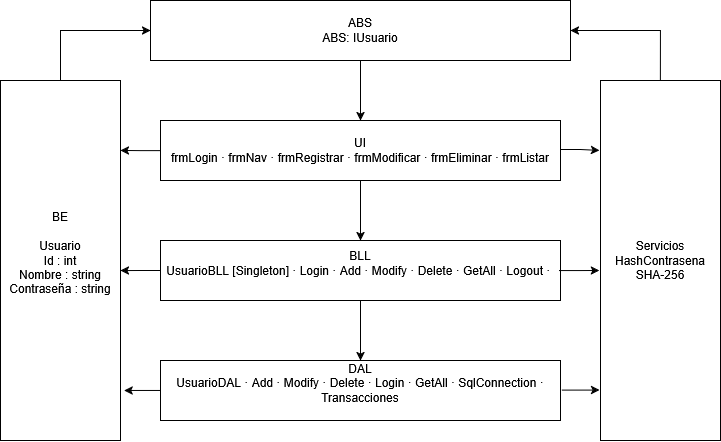

The diagram above was exported from draw.io. Its source (the exported page's mxGraphModel, read from the mxfile embedded in the PNG):
<mxGraphModel dx="975" dy="570" grid="1" gridSize="10" guides="1" tooltips="1" connect="1" arrows="1" fold="1" page="1" pageScale="1" pageWidth="827" pageHeight="1169" math="0" shadow="0">
  <root>
    <mxCell id="0" />
    <mxCell id="1" parent="0" />
    <mxCell id="oB14DMCEQidWqtXsw0hB-1" edge="1" parent="1" style="edgeStyle=orthogonalEdgeStyle;rounded=0;orthogonalLoop=1;jettySize=auto;html=1;entryX=0;entryY=0.5;entryDx=0;entryDy=0;exitX=1;exitY=0.192;exitDx=0;exitDy=0;exitPerimeter=0;">
      <mxGeometry relative="1" as="geometry">
        <mxPoint x="609" y="389.12" as="sourcePoint" />
        <mxPoint x="649" y="390" as="targetPoint" />
      </mxGeometry>
    </mxCell>
    <mxCell id="oB14DMCEQidWqtXsw0hB-2" edge="1" parent="1" style="edgeStyle=orthogonalEdgeStyle;rounded=0;orthogonalLoop=1;jettySize=auto;html=1;entryX=0;entryY=0.5;entryDx=0;entryDy=0;exitX=1.02;exitY=0.86;exitDx=0;exitDy=0;exitPerimeter=0;">
      <mxGeometry relative="1" as="geometry">
        <mxPoint x="611.4000000000001" y="629.5999999999999" as="sourcePoint" />
        <mxPoint x="649" y="630" as="targetPoint" />
      </mxGeometry>
    </mxCell>
    <mxCell id="oB14DMCEQidWqtXsw0hB-3" edge="1" parent="1" source="oB14DMCEQidWqtXsw0hB-4" style="edgeStyle=orthogonalEdgeStyle;rounded=0;orthogonalLoop=1;jettySize=auto;html=1;entryX=0;entryY=0.5;entryDx=0;entryDy=0;exitX=0.5;exitY=0;exitDx=0;exitDy=0;" target="oB14DMCEQidWqtXsw0hB-6">
      <mxGeometry relative="1" as="geometry" />
    </mxCell>
    <mxCell id="oB14DMCEQidWqtXsw0hB-4" parent="1" style="rounded=0;whiteSpace=wrap;html=1;" value="&lt;div&gt;BE&lt;/div&gt;&lt;div&gt;&lt;br&gt;&lt;/div&gt;&lt;div&gt;Usuario&lt;br&gt;Id : int&lt;br&gt;Nombre : string&lt;br&gt;Contraseña : string&lt;br&gt;&lt;br&gt;&lt;/div&gt;" vertex="1">
      <mxGeometry height="360" width="120" x="50" y="320" as="geometry" />
    </mxCell>
    <mxCell id="oB14DMCEQidWqtXsw0hB-5" edge="1" parent="1" source="oB14DMCEQidWqtXsw0hB-6" style="edgeStyle=orthogonalEdgeStyle;rounded=0;orthogonalLoop=1;jettySize=auto;html=1;entryX=0.5;entryY=0;entryDx=0;entryDy=0;" target="oB14DMCEQidWqtXsw0hB-8">
      <mxGeometry relative="1" as="geometry" />
    </mxCell>
    <mxCell id="oB14DMCEQidWqtXsw0hB-6" parent="1" style="rounded=0;whiteSpace=wrap;html=1;" value="&lt;div&gt;ABS&lt;/div&gt;&lt;div&gt;ABS: IUsuario&lt;/div&gt;" vertex="1">
      <mxGeometry height="60" width="420" x="200" y="240" as="geometry" />
    </mxCell>
    <mxCell id="oB14DMCEQidWqtXsw0hB-7" edge="1" parent="1" source="oB14DMCEQidWqtXsw0hB-8" style="edgeStyle=orthogonalEdgeStyle;rounded=0;orthogonalLoop=1;jettySize=auto;html=1;" target="oB14DMCEQidWqtXsw0hB-10" value="">
      <mxGeometry relative="1" as="geometry" />
    </mxCell>
    <mxCell id="oB14DMCEQidWqtXsw0hB-8" parent="1" style="rounded=0;whiteSpace=wrap;html=1;" value="&lt;div&gt;UI&lt;/div&gt;&lt;div&gt;frmLogin · frmNav · frmRegistrar · frmModificar · frmEliminar · frmListar&lt;/div&gt;" vertex="1">
      <mxGeometry height="60" width="400" x="210" y="360" as="geometry" />
    </mxCell>
    <mxCell id="oB14DMCEQidWqtXsw0hB-9" edge="1" parent="1" source="oB14DMCEQidWqtXsw0hB-10" style="edgeStyle=orthogonalEdgeStyle;rounded=0;orthogonalLoop=1;jettySize=auto;html=1;" target="oB14DMCEQidWqtXsw0hB-11" value="">
      <mxGeometry relative="1" as="geometry" />
    </mxCell>
    <mxCell id="oB14DMCEQidWqtXsw0hB-10" parent="1" style="rounded=0;whiteSpace=wrap;html=1;" value="BLL&lt;div&gt;&lt;div class=&quot;layer&quot;&gt;&lt;div class=&quot;layer-sub&quot;&gt;UsuarioBLL [Singleton] · Login · Add · Modify · Delete · GetAll · Logout ·&amp;nbsp;&lt;/div&gt;&lt;br&gt;      &lt;/div&gt;&lt;/div&gt;" vertex="1">
      <mxGeometry height="60" width="400" x="210" y="480" as="geometry" />
    </mxCell>
    <mxCell id="oB14DMCEQidWqtXsw0hB-11" parent="1" style="rounded=0;whiteSpace=wrap;html=1;" value="DAL&lt;div&gt;&lt;div class=&quot;layer&quot;&gt;&lt;div class=&quot;layer-sub&quot;&gt;UsuarioDAL · Add · Modify · Delete · Login · GetAll · SqlConnection · Transacciones&lt;/div&gt;&lt;br&gt;      &lt;/div&gt;&lt;/div&gt;" vertex="1">
      <mxGeometry height="60" width="400" x="210" y="600" as="geometry" />
    </mxCell>
    <mxCell id="oB14DMCEQidWqtXsw0hB-12" edge="1" parent="1" source="oB14DMCEQidWqtXsw0hB-13" style="edgeStyle=orthogonalEdgeStyle;rounded=0;orthogonalLoop=1;jettySize=auto;html=1;entryX=1;entryY=0.5;entryDx=0;entryDy=0;exitX=0.5;exitY=0;exitDx=0;exitDy=0;" target="oB14DMCEQidWqtXsw0hB-6">
      <mxGeometry relative="1" as="geometry" />
    </mxCell>
    <mxCell id="oB14DMCEQidWqtXsw0hB-13" parent="1" style="rounded=0;whiteSpace=wrap;html=1;" value="&lt;div&gt;Servicios&lt;/div&gt;&lt;div&gt;HashContrasena SHA-256&lt;/div&gt;" vertex="1">
      <mxGeometry height="360" width="120" x="650" y="320" as="geometry" />
    </mxCell>
    <mxCell id="oB14DMCEQidWqtXsw0hB-14" edge="1" parent="1" style="edgeStyle=orthogonalEdgeStyle;rounded=0;orthogonalLoop=1;jettySize=auto;html=1;entryX=0;entryY=0.5;entryDx=0;entryDy=0;exitX=1;exitY=0.528;exitDx=0;exitDy=0;exitPerimeter=0;">
      <mxGeometry relative="1" as="geometry">
        <mxPoint x="609" y="510.08000000000004" as="sourcePoint" />
        <mxPoint x="649" y="510" as="targetPoint" />
      </mxGeometry>
    </mxCell>
    <mxCell id="oB14DMCEQidWqtXsw0hB-15" edge="1" parent="1" source="oB14DMCEQidWqtXsw0hB-8" style="edgeStyle=orthogonalEdgeStyle;rounded=0;orthogonalLoop=1;jettySize=auto;html=1;entryX=1;entryY=0.194;entryDx=0;entryDy=0;entryPerimeter=0;" target="oB14DMCEQidWqtXsw0hB-4">
      <mxGeometry relative="1" as="geometry" />
    </mxCell>
    <mxCell id="oB14DMCEQidWqtXsw0hB-16" edge="1" parent="1" source="oB14DMCEQidWqtXsw0hB-10" style="edgeStyle=orthogonalEdgeStyle;rounded=0;orthogonalLoop=1;jettySize=auto;html=1;entryX=1;entryY=0.528;entryDx=0;entryDy=0;entryPerimeter=0;" target="oB14DMCEQidWqtXsw0hB-4">
      <mxGeometry relative="1" as="geometry" />
    </mxCell>
    <mxCell id="oB14DMCEQidWqtXsw0hB-17" edge="1" parent="1" source="oB14DMCEQidWqtXsw0hB-11" style="edgeStyle=orthogonalEdgeStyle;rounded=0;orthogonalLoop=1;jettySize=auto;html=1;entryX=1.031;entryY=0.861;entryDx=0;entryDy=0;entryPerimeter=0;" target="oB14DMCEQidWqtXsw0hB-4">
      <mxGeometry relative="1" as="geometry" />
    </mxCell>
  </root>
</mxGraphModel>